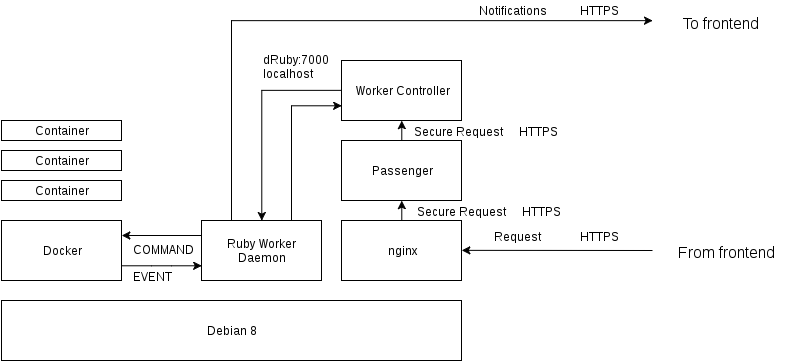

The diagram above was exported from draw.io. Its source (the exported page's mxGraphModel, read from the mxfile embedded in the PNG):
<mxGraphModel dx="817" dy="413" grid="1" gridSize="10" guides="1" tooltips="1" connect="1" arrows="1" fold="1" page="1" pageScale="1" pageWidth="850" pageHeight="1100" math="0" shadow="0">
  <root>
    <mxCell id="0" />
    <mxCell id="1" parent="0" />
    <mxCell id="1df283aedbc32fde-1" value="Debian 8&lt;br&gt;" style="whiteSpace=wrap;html=1;" vertex="1" parent="1">
      <mxGeometry x="49" y="320" width="460" height="60" as="geometry" />
    </mxCell>
    <mxCell id="1df283aedbc32fde-2" value="Docker" style="whiteSpace=wrap;html=1;" vertex="1" parent="1">
      <mxGeometry x="49" y="240" width="120" height="60" as="geometry" />
    </mxCell>
    <mxCell id="1df283aedbc32fde-3" value="Container" style="whiteSpace=wrap;html=1;" vertex="1" parent="1">
      <mxGeometry x="49" y="200" width="120" height="20" as="geometry" />
    </mxCell>
    <mxCell id="1df283aedbc32fde-5" value="Ruby Worker Daemon&lt;br&gt;" style="whiteSpace=wrap;html=1;" vertex="1" parent="1">
      <mxGeometry x="249" y="240" width="120" height="60" as="geometry" />
    </mxCell>
    <mxCell id="1df283aedbc32fde-6" value="Worker Controller&lt;br&gt;" style="whiteSpace=wrap;html=1;" vertex="1" parent="1">
      <mxGeometry x="389" y="80" width="120" height="60" as="geometry" />
    </mxCell>
    <mxCell id="1a4f88fb75516cbc-2" style="edgeStyle=orthogonalEdgeStyle;rounded=0;html=1;exitX=0.5;exitY=0;entryX=0.5;entryY=1;jettySize=auto;orthogonalLoop=1;" edge="1" parent="1" source="1df283aedbc32fde-7" target="1df283aedbc32fde-6">
      <mxGeometry relative="1" as="geometry" />
    </mxCell>
    <mxCell id="1df283aedbc32fde-7" value="Passenger" style="whiteSpace=wrap;html=1;" vertex="1" parent="1">
      <mxGeometry x="389" y="160" width="120" height="60" as="geometry" />
    </mxCell>
    <mxCell id="1a4f88fb75516cbc-3" style="edgeStyle=orthogonalEdgeStyle;rounded=0;html=1;exitX=0.5;exitY=0;entryX=0.5;entryY=1;jettySize=auto;orthogonalLoop=1;" edge="1" parent="1" source="1df283aedbc32fde-8" target="1df283aedbc32fde-7">
      <mxGeometry relative="1" as="geometry" />
    </mxCell>
    <mxCell id="1df283aedbc32fde-8" value="nginx&lt;br&gt;" style="whiteSpace=wrap;html=1;" vertex="1" parent="1">
      <mxGeometry x="389" y="240" width="120" height="60" as="geometry" />
    </mxCell>
    <mxCell id="1df283aedbc32fde-9" style="edgeStyle=entityRelationEdgeStyle;rounded=0;html=1;exitX=1;exitY=0.75;entryX=0;entryY=0.75;endArrow=classic;endFill=1;jettySize=auto;orthogonalLoop=1;strokeColor=#000000;" edge="1" parent="1" source="1df283aedbc32fde-2" target="1df283aedbc32fde-5">
      <mxGeometry relative="1" as="geometry" />
    </mxCell>
    <mxCell id="1df283aedbc32fde-10" value="EVENT&lt;br&gt;" style="text;html=1;resizable=0;points=[];autosize=1;align=left;verticalAlign=top;spacingTop=-4;" vertex="1" parent="1">
      <mxGeometry x="179" y="287" width="60" height="20" as="geometry" />
    </mxCell>
    <mxCell id="1df283aedbc32fde-13" value="" style="endArrow=classic;html=1;strokeColor=#000000;exitX=0;exitY=0.25;entryX=1;entryY=0.25;" edge="1" parent="1" source="1df283aedbc32fde-5" target="1df283aedbc32fde-2">
      <mxGeometry width="50" height="50" relative="1" as="geometry">
        <mxPoint x="-141" y="700" as="sourcePoint" />
        <mxPoint x="-91" y="650" as="targetPoint" />
      </mxGeometry>
    </mxCell>
    <mxCell id="1df283aedbc32fde-14" value="COMMAND" style="text;html=1;resizable=0;points=[];autosize=1;align=left;verticalAlign=top;spacingTop=-4;" vertex="1" parent="1">
      <mxGeometry x="179" y="260" width="80" height="20" as="geometry" />
    </mxCell>
    <mxCell id="1df283aedbc32fde-16" value="Container" style="whiteSpace=wrap;html=1;" vertex="1" parent="1">
      <mxGeometry x="49" y="170" width="120" height="20" as="geometry" />
    </mxCell>
    <mxCell id="1df283aedbc32fde-17" value="Container" style="whiteSpace=wrap;html=1;" vertex="1" parent="1">
      <mxGeometry x="49" y="140" width="120" height="20" as="geometry" />
    </mxCell>
    <mxCell id="1df283aedbc32fde-22" style="edgeStyle=orthogonalEdgeStyle;rounded=0;html=1;exitX=0.75;exitY=0;entryX=0;entryY=0.75;startArrow=none;startFill=0;endArrow=classic;endFill=1;jettySize=auto;orthogonalLoop=1;strokeColor=#000000;" edge="1" parent="1" source="1df283aedbc32fde-5" target="1df283aedbc32fde-6">
      <mxGeometry relative="1" as="geometry" />
    </mxCell>
    <mxCell id="1df283aedbc32fde-23" style="edgeStyle=orthogonalEdgeStyle;rounded=0;html=1;exitX=0;exitY=0.5;entryX=0.5;entryY=0;startArrow=none;startFill=0;endArrow=classic;endFill=1;jettySize=auto;orthogonalLoop=1;strokeColor=#000000;" edge="1" parent="1" source="1df283aedbc32fde-6" target="1df283aedbc32fde-5">
      <mxGeometry relative="1" as="geometry" />
    </mxCell>
    <mxCell id="1df283aedbc32fde-24" value="dRuby:7000&lt;br&gt;localhost&lt;br&gt;" style="text;html=1;resizable=0;points=[];autosize=1;align=left;verticalAlign=top;spacingTop=-4;" vertex="1" parent="1">
      <mxGeometry x="309" y="70" width="80" height="30" as="geometry" />
    </mxCell>
    <mxCell id="1df283aedbc32fde-25" style="edgeStyle=orthogonalEdgeStyle;rounded=0;html=1;exitX=0.25;exitY=0;startArrow=none;startFill=0;endArrow=classic;endFill=1;jettySize=auto;orthogonalLoop=1;strokeColor=#000000;" edge="1" parent="1" source="1df283aedbc32fde-5">
      <mxGeometry relative="1" as="geometry">
        <mxPoint x="700" y="40" as="targetPoint" />
        <Array as="points">
          <mxPoint x="279" y="40" />
        </Array>
      </mxGeometry>
    </mxCell>
    <mxCell id="1df283aedbc32fde-26" value="Notifications" style="text;html=1;resizable=0;points=[];autosize=1;align=left;verticalAlign=top;spacingTop=-4;" vertex="1" parent="1">
      <mxGeometry x="525" y="21" width="80" height="20" as="geometry" />
    </mxCell>
    <mxCell id="1df283aedbc32fde-27" value="HTTPS" style="text;html=1;resizable=0;points=[];autosize=1;align=left;verticalAlign=top;spacingTop=-4;" vertex="1" parent="1">
      <mxGeometry x="626" y="21" width="50" height="20" as="geometry" />
    </mxCell>
    <mxCell id="1df283aedbc32fde-28" value="&lt;font style=&quot;font-size: 16px&quot;&gt;To frontend&lt;/font&gt;&lt;i&gt;&lt;br&gt;&lt;/i&gt;" style="text;html=1;resizable=0;points=[];autosize=1;align=left;verticalAlign=top;spacingTop=-4;strokeWidth=1;fontSize=14;fontStyle=0" vertex="1" parent="1">
      <mxGeometry x="729" y="31" width="100" height="20" as="geometry" />
    </mxCell>
    <mxCell id="1df283aedbc32fde-30" value="" style="endArrow=classic;html=1;strokeColor=#000000;fontSize=14;entryX=1;entryY=0.5;" edge="1" parent="1" target="1df283aedbc32fde-8">
      <mxGeometry width="50" height="50" relative="1" as="geometry">
        <mxPoint x="700" y="270" as="sourcePoint" />
        <mxPoint x="100" y="400" as="targetPoint" />
      </mxGeometry>
    </mxCell>
    <mxCell id="1df283aedbc32fde-31" value="&lt;font style=&quot;font-size: 15px&quot;&gt;&lt;font style=&quot;font-size: 16px&quot;&gt;From frontend&lt;/font&gt;&lt;i&gt;&lt;br&gt;&lt;/i&gt;&lt;/font&gt;" style="text;html=1;resizable=0;points=[];autosize=1;align=left;verticalAlign=top;spacingTop=-4;strokeWidth=1;fontSize=14;fontStyle=0" vertex="1" parent="1">
      <mxGeometry x="724" y="260" width="110" height="20" as="geometry" />
    </mxCell>
    <mxCell id="1df283aedbc32fde-32" value="&lt;font style=&quot;font-size: 12px&quot;&gt;Request&lt;/font&gt;&lt;br&gt;" style="text;html=1;resizable=0;points=[];autosize=1;align=left;verticalAlign=top;spacingTop=-4;fontSize=14;" vertex="1" parent="1">
      <mxGeometry x="540" y="245" width="60" height="20" as="geometry" />
    </mxCell>
    <mxCell id="1df283aedbc32fde-34" value="&lt;font style=&quot;font-size: 12px&quot;&gt;HTTPS&lt;/font&gt;" style="text;html=1;resizable=0;points=[];autosize=1;align=left;verticalAlign=top;spacingTop=-4;fontSize=14;" vertex="1" parent="1">
      <mxGeometry x="626" y="245" width="50" height="20" as="geometry" />
    </mxCell>
    <mxCell id="1a4f88fb75516cbc-4" value="&lt;font style=&quot;font-size: 12px&quot;&gt;Secure Request&lt;/font&gt;&lt;br&gt;" style="text;html=1;resizable=0;points=[];autosize=1;align=left;verticalAlign=top;spacingTop=-4;fontSize=14;" vertex="1" parent="1">
      <mxGeometry x="460" y="140" width="100" height="20" as="geometry" />
    </mxCell>
    <mxCell id="1a4f88fb75516cbc-5" value="&lt;font style=&quot;font-size: 12px&quot;&gt;HTTPS&lt;/font&gt;" style="text;html=1;resizable=0;points=[];autosize=1;align=left;verticalAlign=top;spacingTop=-4;fontSize=14;" vertex="1" parent="1">
      <mxGeometry x="565" y="140" width="50" height="20" as="geometry" />
    </mxCell>
    <mxCell id="1a4f88fb75516cbc-6" value="&lt;font style=&quot;font-size: 12px&quot;&gt;Secure Request&lt;/font&gt;&lt;br&gt;" style="text;html=1;resizable=0;points=[];autosize=1;align=left;verticalAlign=top;spacingTop=-4;fontSize=14;" vertex="1" parent="1">
      <mxGeometry x="463" y="220" width="100" height="20" as="geometry" />
    </mxCell>
    <mxCell id="1a4f88fb75516cbc-7" value="&lt;font style=&quot;font-size: 12px&quot;&gt;HTTPS&lt;/font&gt;" style="text;html=1;resizable=0;points=[];autosize=1;align=left;verticalAlign=top;spacingTop=-4;fontSize=14;" vertex="1" parent="1">
      <mxGeometry x="568" y="220" width="50" height="20" as="geometry" />
    </mxCell>
  </root>
</mxGraphModel>